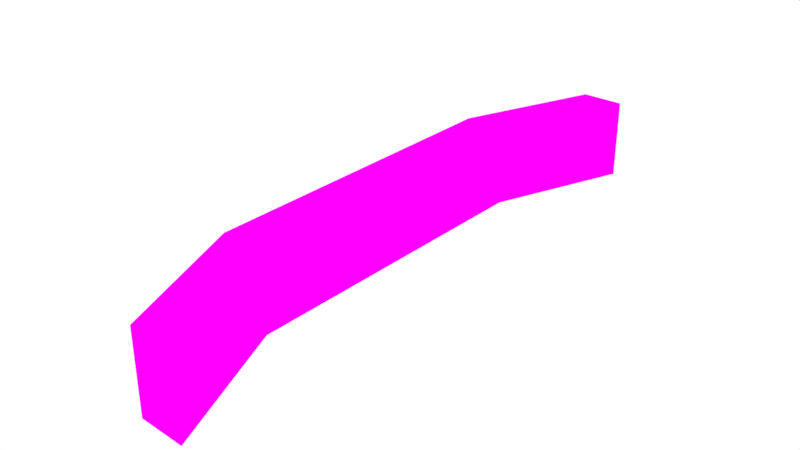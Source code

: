 # Source: Level05.blend  (saved by Blender 2.79.0; exported with 4.5.12 LTS)
import bpy
from mathutils import Matrix  # noqa: F401  (used for matrix-valued properties, if any)

bpy.ops.wm.read_factory_settings(use_empty=True)
scene = bpy.context.scene
scene.name = 'Scene'

# ---- collections
col_collection_1 = bpy.data.collections.new('Collection 1'); scene.collection.children.link(col_collection_1)

# ---- images (referenced by path relative to the original .blend; pixels are not part of the script)
import os
ASSET_DIR = os.environ.get("B2B_ASSET_DIR", "")  # directory of the original .blend (textures are referenced by path, not embedded)
HERE = os.path.dirname(os.path.abspath(__file__))  # packed textures are extracted next to this script under _unpacked/

def load_image(name, relpath, width, height, colorspace="sRGB"):
    """Load a texture the original file referenced (path relative to the .blend, or extracted next to this script)."""
    p = next((c for c in (os.path.join(HERE, relpath), os.path.join(ASSET_DIR, relpath)) if relpath and os.path.exists(c)), "")
    if p:
        img = bpy.data.images.load(p, check_existing=True)
        img.name = name
    else:  # same state as the original file: an image datablock whose file is absent (Cycles renders it pink)
        img = bpy.data.images.new(name, width, height)
        img.source = "FILE"
        img.filepath = "//" + (relpath or name)
    img.colorspace_settings.name = colorspace
    return img
img_level05_bake_png = load_image('Level05_Bake.png', 'Level05_Bake.png', 1024, 1024, 'sRGB')

# ---- materials (node trees are filled in below, after node groups)
mat_material = bpy.data.materials.new('Material')
mat_material.alpha_threshold = 0.0
mat_material.roughness = 0.5

# ---- material node trees
mat_material.use_nodes = True; mat_material.node_tree.nodes.clear()
_N = mat_material.node_tree.nodes; _L = mat_material.node_tree.links
n0 = _N.new('ShaderNodeOutputMaterial'); n0.name = 'Material Output'; n0.location = (300, 300)
n1 = _N.new('ShaderNodeBsdfDiffuse'); n1.name = 'Diffuse BSDF'; n1.location = (10, 300)
n2 = _N.new('ShaderNodeTexImage'); n2.name = 'Image Texture'; n2.location = (-180, 300)
n2.width = 140
n2.image = img_level05_bake_png
_L.new(n1.outputs[0], n0.inputs[0])
_L.new(n2.outputs[0], n1.inputs[0])
n0.is_active_output = True

# ---- world
world_world = bpy.data.worlds.new('World'); scene.world = world_world
world_world.color = (1.0, 1.0, 1.0)
world_world.use_sun_shadow = False
world_world.sun_shadow_jitter_overblur = 0.0
world_world.cycles.sampling_method = 'MANUAL'

# ---- meshes
me_circle_028 = bpy.data.meshes.new('Circle.028')
me_circle_028.from_pydata([(6.7, 20.55, 5.489e-08), (3.338, 12.16, 9.676e-08), (3.179, -8.176, 1.242e-07), (6.518, -16.65, 1.228e-07), (9.425, -16.81, 7.722e-08), (5.859, -8.187, -2.14e-08), (6.018, 12.04, -4.885e-08), (9.323, 20.51, 6.978e-09), (3.338, 12.16, 5.0), (6.7, 20.55, 5.0), (3.179, -8.176, 5.0), (6.518, -16.65, 5.0), (9.425, -16.81, 5.0), (5.859, -8.187, 5.0), (6.018, 12.04, 5.0), (9.323, 20.51, 5.0)], [], [(1, 2, 3, 4, 5, 6, 7, 0), (8, 9, 15, 14, 13, 12, 11, 10), (1, 0, 9, 8), (0, 7, 15, 9), (6, 5, 13, 14), (4, 3, 11, 12), (2, 1, 8, 10), (7, 6, 14, 15), (5, 4, 12, 13), (3, 2, 10, 11)])
_uv = me_circle_028.uv_layers.new(name='UVMap')
_uv.uv.foreach_set('vector', [0.007381, 0.7739, 0.002646, 0.2331, 0.07576, 0.007631, 0.1399, 0.003191, 0.06175, 0.2326, 0.06648, 0.7704, 0.1399, 0.9954, 0.08201, 0.9968, 0.1499, 0.2261, 0.2245, 0.003191, 0.2824, 0.004591, 0.209, 0.2296, 0.2043, 0.7674, 0.2824, 0.9968, 0.2183, 0.9924, 0.1452, 0.7669, 0.5135, 0.7689, 0.5135, 0.9924, 0.4032, 0.9924, 0.4032, 0.7689, 0.5766, 0.2755, 0.5188, 0.2755, 0.5188, 0.1425, 0.5766, 0.1425, 0.2877, 0.7705, 0.2877, 0.2327, 0.3979, 0.2327, 0.3979, 0.7705, 0.5188, 0.003191, 0.583, 0.003191, 0.583, 0.1361, 0.5188, 0.1361, 0.5135, 0.228, 0.5135, 0.7689, 0.4032, 0.7689, 0.4032, 0.228, 0.2877, 0.9954, 0.2877, 0.7705, 0.3979, 0.7705, 0.3979, 0.9954, 0.2877, 0.2327, 0.2877, 0.003191, 0.3979, 0.003191, 0.3979, 0.2327, 0.5135, 0.003191, 0.5135, 0.228, 0.4032, 0.228, 0.4032, 0.003191])
me_circle_028.materials.append(mat_material)
me_circle_028.use_remesh_preserve_volume = False
me_circle_028.use_remesh_preserve_attributes = False
me_circle_028.use_mirror_vertex_groups = False
me_circle_028.update()

# ---- objects
ob_level_05 = bpy.data.objects.new('Level 05', me_circle_028)

# ---- transforms, parenting, visibility, modifiers, constraints
ob_level_05.location = (-9.533, -1.878, 0.1809)
ob_level_05.lineart.crease_threshold = 0.0

# ---- collection membership
col_collection_1.objects.link(ob_level_05)

# ---- scene / render settings (as saved in the file)
scene.frame_start = 1; scene.frame_end = 250; scene.frame_set(1)
scene.render.engine = 'CYCLES'
scene.render.resolution_percentage = 50
scene.render.dither_intensity = 0.0
scene.cycles.use_denoising = False
scene.cycles.samples = 128
scene.cycles.sampling_pattern = 'TABULATED_SOBOL'
scene.cycles.use_adaptive_sampling = False
scene.cycles.use_light_tree = False
scene.cycles.blur_glossy = 0.0
scene.cycles.sample_clamp_indirect = 0.0
scene.cycles.bake_type = 'ENVIRONMENT'
scene.view_settings.view_transform = 'Standard'
bpy.context.view_layer.update()

# ---- added for rendering (the .blend has no active camera): camera
cam_auto = bpy.data.cameras.new('AutoCamera')
cam_auto.lens = 50.0
cam_auto.sensor_width = 36.0
cam_auto.clip_end = 1000.0
ob_auto_camera = bpy.data.objects.new('AutoCamera', cam_auto)
scene.collection.objects.link(ob_auto_camera)
ob_auto_camera.location = (32.119, -42.424, 30.9605)
ob_auto_camera.rotation_euler = (1.09748, -7.21219e-08, 0.694738)
scene.camera = ob_auto_camera
bpy.context.view_layer.update()
